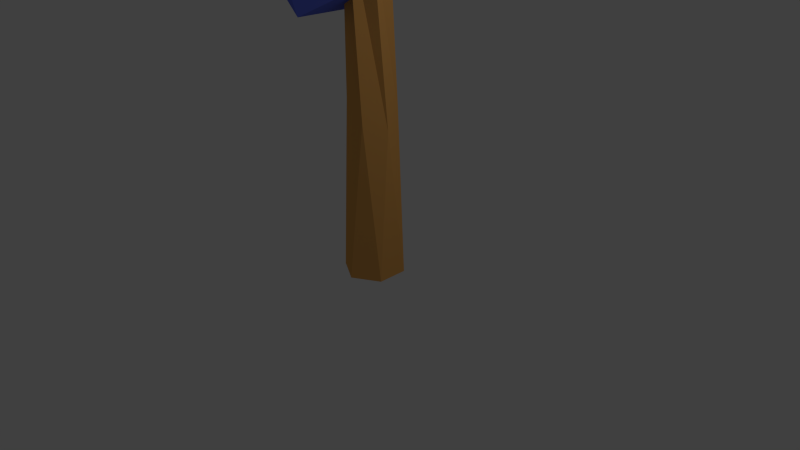 # Source: lowpoly_tree3.blend  (saved by Blender 2.76.0; exported with 4.5.12 LTS)
import bpy
from mathutils import Matrix  # noqa: F401  (used for matrix-valued properties, if any)

bpy.ops.wm.read_factory_settings(use_empty=True)
scene = bpy.context.scene
scene.name = 'Scene'

# ---- collections
col_collection_1 = bpy.data.collections.new('Collection 1'); scene.collection.children.link(col_collection_1)

# ---- materials (node trees are filled in below, after node groups)
mat_leafblue = bpy.data.materials.new('LeafBlue')
mat_leafblue.alpha_threshold = 0.0
mat_leafblue.use_transparent_shadow = False
mat_leafblue.diffuse_color = (0.1254, 0.173, 0.8, 1.0)
mat_leafblue.roughness = 0.5
mat_barkbluetree = bpy.data.materials.new('BarkBlueTree')
mat_barkbluetree.alpha_threshold = 0.0
mat_barkbluetree.use_transparent_shadow = False
mat_barkbluetree.diffuse_color = (0.8, 0.3959, 0.1045, 1.0)
mat_barkbluetree.roughness = 0.5
mat_leafblue2 = bpy.data.materials.new('LeafBlue2')
mat_leafblue2.alpha_threshold = 0.0
mat_leafblue2.use_transparent_shadow = False
mat_leafblue2.diffuse_color = (0.2123, 0.294, 1.0, 1.0)
mat_leafblue2.roughness = 0.5

# ---- material node trees

# ---- world
world_world = bpy.data.worlds.new('World'); scene.world = world_world
world_world.color = (0.05088, 0.05088, 0.05088)
world_world.use_sun_shadow = False
world_world.sun_shadow_jitter_overblur = 0.0
world_world.cycles.sampling_method = 'MANUAL'
world_world.cycles.sample_map_resolution = 256

# ---- cameras
cam_camera = bpy.data.cameras.new('Camera')
cam_camera.clip_end = 100.0
cam_camera.lens = 35.0
cam_camera.sensor_width = 32.0
cam_camera.sensor_height = 18.0
cam_camera.ortho_scale = 7.314
cam_camera.dof.focus_distance = 0.0
cam_camera.dof.aperture_fstop = 128.0

# ---- lights
light_lamp = bpy.data.lights.new('Lamp', 'POINT')
light_lamp.transmission_factor = 0.0
light_lamp.cutoff_distance = 30.0
light_lamp.energy = 100.0
light_lamp.shadow_buffer_clip_start = 1.001
light_lamp.shadow_soft_size = 0.1
light_lamp.shadow_maximum_resolution = 0.006
light_lamp.use_absolute_resolution = True
light_lamp.cycles.use_multiple_importance_sampling = False

# ---- meshes
me_icosphere = bpy.data.meshes.new('Icosphere')
me_icosphere.from_pydata([(0.005832, 0.1819, -0.04968), (0.005832, 0.1217, 1.137), (0.1885, 0.09097, -0.04968), (0.128, 0.06085, 1.137), (0.1885, -0.09097, -0.04968), (0.128, -0.06085, 1.137), (0.005832, -0.1819, -0.04968), (0.005832, -0.1217, 1.137), (-0.1769, -0.09097, -0.04968), (-0.1164, -0.06085, 1.137), (-0.1769, 0.09097, -0.04968), (-0.1164, 0.06085, 1.137), (-0.03725, 0.1289, 0.58), (0.1064, 0.1258, 0.5087), (0.1737, -0.003139, 0.4721), (0.09747, -0.1289, 0.5069), (-0.04616, -0.1258, 0.5782), (-0.1135, 0.003139, 0.6147), (0.6038, 0.4637, 1.114), (0.7118, -0.5381, 2.338), (-0.2918, -0.8432, 2.338), (-0.8921, 0.01692, 2.338), (-0.2596, 0.8537, 2.338), (0.7317, 0.5107, 2.338), (-0.2835, 0.03984, 2.809), (-0.2528, 0.1344, 0.8202), (-0.7118, -0.5381, 1.291), (0.2918, -0.8432, 1.291), (-0.04609, -0.4164, 0.8568), (-0.04075, 0.5241, 0.9638), (-0.7317, 0.5107, 1.291), (-0.01668, 0.8505, 1.289), (0.8921, 0.01692, 1.291), (0.9511, -0.309, 1.814), (0.9511, 0.309, 1.814), (0.0, -1.0, 1.814), (0.5878, -0.809, 1.814), (-0.9511, -0.309, 1.814), (-0.5878, -0.809, 1.814), (-0.5878, 0.809, 1.814), (-0.9511, 0.309, 1.814), (0.5878, 0.809, 1.814), (0.0, 1.0, 1.814), (0.5111, 0.1232, 2.665), (0.04075, 0.5241, 2.665), (0.04609, -0.4164, 2.772)], [], [(12, 1, 3, 13), (13, 3, 5, 14), (14, 5, 7, 15), (15, 7, 9, 16), (3, 1, 11, 9, 7, 5), (17, 11, 1, 12), (16, 9, 11, 17), (0, 2, 4, 6, 8, 10), (8, 16, 17, 10), (10, 17, 12, 0), (6, 15, 16, 8), (4, 14, 15, 6), (2, 13, 14, 4), (0, 12, 13, 2), (25, 29, 18), (25, 18, 28), (18, 31, 39), (27, 33, 36), (26, 35, 38), (30, 37, 40), (18, 39, 42), (32, 41, 34), (19, 23, 43), (20, 19, 45), (21, 20, 45), (22, 21, 24), (23, 22, 44), (44, 22, 24), (24, 21, 45), (45, 43, 24), (45, 19, 43), (43, 44, 24), (43, 23, 44), (34, 22, 23), (34, 41, 22), (42, 21, 22), (42, 39, 21), (40, 20, 21), (40, 37, 20), (38, 19, 20), (38, 35, 19), (36, 23, 19), (36, 33, 23), (41, 42, 22), (41, 32, 42), (32, 18, 42), (39, 40, 21), (39, 31, 40), (31, 30, 40), (37, 38, 20), (37, 30, 38), (30, 26, 38), (35, 36, 19), (35, 26, 36), (26, 27, 36), (33, 34, 23), (33, 27, 34), (27, 32, 34), (28, 18, 32), (18, 29, 31), (29, 30, 31), (29, 25, 30), (25, 26, 30), (27, 28, 32), (25, 28, 26), (28, 27, 26)])
me_icosphere.polygons.foreach_set('material_index', [1, 1, 1, 1, 1, 1, 1, 1, 1, 1, 1, 1, 1, 1, 0, 0, 0, 0, 0, 0, 0, 0, 0, 0, 0, 2, 0, 0, 0, 0, 2, 0, 0, 0, 2, 0, 2, 0, 2, 0, 2, 0, 2, 2, 0, 2, 0, 0, 2, 0, 0, 0, 0, 0, 2, 0, 0, 0, 0, 0, 0, 0, 0, 0, 0, 0])
me_icosphere.materials.append(mat_leafblue)
me_icosphere.materials.append(mat_barkbluetree)
me_icosphere.materials.append(mat_leafblue2)
me_icosphere.use_remesh_preserve_volume = False
me_icosphere.use_remesh_preserve_attributes = False
me_icosphere.use_mirror_vertex_groups = False
me_icosphere.update()

# ---- objects
ob_icosphere = bpy.data.objects.new('Icosphere', me_icosphere)
ob_lamp = bpy.data.objects.new('Lamp', light_lamp)
ob_camera = bpy.data.objects.new('Camera', cam_camera)

# ---- transforms, parenting, visibility, modifiers, constraints
ob_icosphere.location = (0.0, 0.0, 4.768e-07)
ob_icosphere.scale = (1.879, 2.179, 3.709)
ob_icosphere.lineart.crease_threshold = 0.0
ob_lamp.location = (4.076, 1.005, 5.904)
ob_lamp.rotation_euler = (0.6503, 0.05522, 1.866)
ob_lamp.lock_rotations_4d = False
ob_lamp.empty_display_type = 'ARROWS'
ob_lamp.color = (0.0, 0.0, 0.0, 0.0)
ob_lamp.lineart.crease_threshold = 0.0
ob_camera.location = (7.481, -6.508, 5.344)
ob_camera.rotation_euler = (1.109, 0.01082, 0.8149)
ob_camera.lock_rotations_4d = False
ob_camera.empty_display_type = 'ARROWS'
ob_camera.color = (0.0, 0.0, 0.0, 0.0)
ob_camera.display_type = 'WIRE'
ob_camera.lineart.crease_threshold = 0.0

# ---- collection membership
col_collection_1.objects.link(ob_icosphere)
col_collection_1.objects.link(ob_lamp)
col_collection_1.objects.link(ob_camera)

# ---- scene / render settings (as saved in the file)
scene.camera = ob_camera
scene.frame_start = 1; scene.frame_end = 250; scene.frame_set(1)
scene.render.engine = 'BLENDER_EEVEE_NEXT'
scene.render.resolution_percentage = 50
scene.render.dither_intensity = 0.0
scene.cycles.use_denoising = False
scene.cycles.samples = 10
scene.cycles.sampling_pattern = 'TABULATED_SOBOL'
scene.cycles.light_sampling_threshold = 0.0
scene.cycles.use_adaptive_sampling = False
scene.cycles.use_light_tree = False
scene.cycles.blur_glossy = 0.0
scene.cycles.pixel_filter_type = 'GAUSSIAN'
scene.cycles.sample_clamp_indirect = 0.0
scene.view_settings.view_transform = 'Standard'
bpy.context.view_layer.update()
